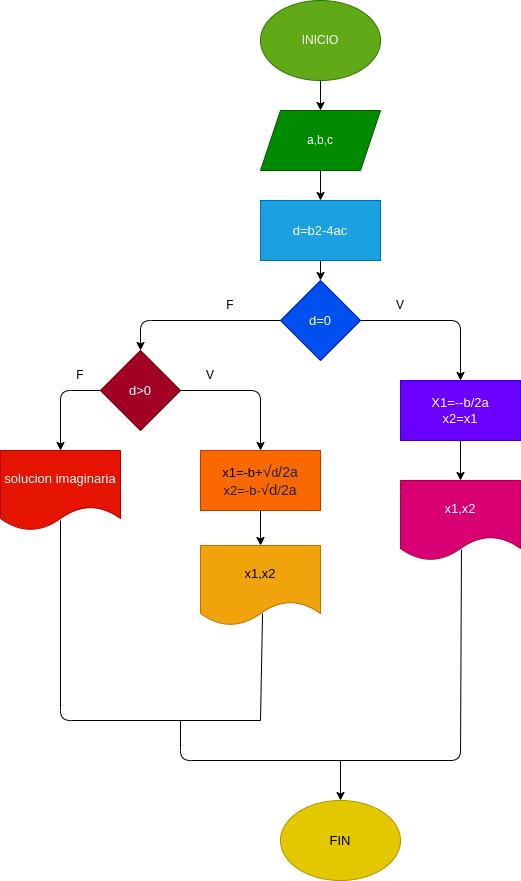

The diagram above was exported from draw.io. Its source (the exported page's mxGraphModel, read from the mxfile embedded in the PNG):
<mxGraphModel dx="891" dy="411" grid="1" gridSize="10" guides="1" tooltips="1" connect="1" arrows="1" fold="1" page="1" pageScale="1" pageWidth="827" pageHeight="1169" math="0" shadow="0">
  <root>
    <mxCell id="0" />
    <mxCell id="1" parent="0" />
    <mxCell id="5" value="" style="edgeStyle=none;html=1;" parent="1" source="3" target="4" edge="1">
      <mxGeometry relative="1" as="geometry" />
    </mxCell>
    <mxCell id="3" value="INICIO" style="ellipse;whiteSpace=wrap;html=1;fillColor=#60a917;strokeColor=#2D7600;fontColor=#ffffff;" parent="1" vertex="1">
      <mxGeometry x="280" width="120" height="80" as="geometry" />
    </mxCell>
    <mxCell id="7" value="" style="edgeStyle=none;html=1;entryX=0.5;entryY=0;entryDx=0;entryDy=0;" parent="1" source="4" target="36" edge="1">
      <mxGeometry relative="1" as="geometry">
        <mxPoint x="340" y="200" as="targetPoint" />
      </mxGeometry>
    </mxCell>
    <mxCell id="4" value="a,b,c" style="shape=parallelogram;perimeter=parallelogramPerimeter;whiteSpace=wrap;html=1;fixedSize=1;fillColor=#008a00;strokeColor=#005700;fontColor=#ffffff;" parent="1" vertex="1">
      <mxGeometry x="280" y="110" width="120" height="60" as="geometry" />
    </mxCell>
    <mxCell id="39" value="" style="edgeStyle=none;html=1;fontSize=13;fontColor=none;" parent="1" source="36" target="38" edge="1">
      <mxGeometry relative="1" as="geometry" />
    </mxCell>
    <mxCell id="36" value="d=b2-4ac" style="rounded=0;whiteSpace=wrap;html=1;labelBackgroundColor=none;fontSize=13;fillColor=#1ba1e2;strokeColor=#006EAF;fontColor=#ffffff;" parent="1" vertex="1">
      <mxGeometry x="280" y="200" width="120" height="60" as="geometry" />
    </mxCell>
    <mxCell id="41" value="" style="edgeStyle=none;html=1;fontSize=13;fontColor=none;" parent="1" source="38" target="40" edge="1">
      <mxGeometry relative="1" as="geometry">
        <Array as="points">
          <mxPoint x="480" y="320" />
        </Array>
      </mxGeometry>
    </mxCell>
    <mxCell id="45" value="" style="edgeStyle=none;html=1;fontSize=13;fontColor=none;" parent="1" source="38" target="44" edge="1">
      <mxGeometry relative="1" as="geometry">
        <Array as="points">
          <mxPoint x="160" y="320" />
        </Array>
      </mxGeometry>
    </mxCell>
    <mxCell id="38" value="d=0" style="rhombus;whiteSpace=wrap;html=1;fontSize=13;fillColor=#0050ef;strokeColor=#001DBC;rounded=0;labelBackgroundColor=none;fontColor=#ffffff;" parent="1" vertex="1">
      <mxGeometry x="300" y="280" width="80" height="80" as="geometry" />
    </mxCell>
    <mxCell id="43" value="" style="edgeStyle=none;html=1;fontSize=13;fontColor=none;" parent="1" source="40" target="42" edge="1">
      <mxGeometry relative="1" as="geometry" />
    </mxCell>
    <mxCell id="40" value="X1=--b/2a&lt;br&gt;x2=x1" style="rounded=0;whiteSpace=wrap;html=1;fontSize=13;fillColor=#6a00ff;strokeColor=#3700CC;labelBackgroundColor=none;fontColor=#ffffff;" parent="1" vertex="1">
      <mxGeometry x="420" y="380" width="120" height="60" as="geometry" />
    </mxCell>
    <mxCell id="42" value="x1,x2" style="shape=document;whiteSpace=wrap;html=1;boundedLbl=1;fontSize=13;fillColor=#d80073;strokeColor=#A50040;rounded=0;labelBackgroundColor=none;fontColor=#ffffff;" parent="1" vertex="1">
      <mxGeometry x="420" y="480" width="120" height="80" as="geometry" />
    </mxCell>
    <mxCell id="49" value="" style="edgeStyle=none;html=1;fontSize=13;fontColor=none;" parent="1" source="44" target="48" edge="1">
      <mxGeometry relative="1" as="geometry">
        <Array as="points">
          <mxPoint x="80" y="390" />
        </Array>
      </mxGeometry>
    </mxCell>
    <mxCell id="44" value="d&amp;gt;0" style="rhombus;whiteSpace=wrap;html=1;fontSize=13;fillColor=#a20025;strokeColor=#6F0000;rounded=0;labelBackgroundColor=none;fontColor=#ffffff;" parent="1" vertex="1">
      <mxGeometry x="120" y="350" width="80" height="80" as="geometry" />
    </mxCell>
    <mxCell id="48" value="solucion imaginaria" style="shape=document;whiteSpace=wrap;html=1;boundedLbl=1;fontSize=13;fillColor=#e51400;strokeColor=#B20000;rounded=0;labelBackgroundColor=none;fontColor=#ffffff;" parent="1" vertex="1">
      <mxGeometry x="20" y="450" width="120" height="80" as="geometry" />
    </mxCell>
    <mxCell id="53" value="" style="endArrow=classic;html=1;fontSize=13;fontColor=none;exitX=1;exitY=0.5;exitDx=0;exitDy=0;entryX=0.5;entryY=0;entryDx=0;entryDy=0;" parent="1" source="44" target="54" edge="1">
      <mxGeometry width="50" height="50" relative="1" as="geometry">
        <mxPoint x="250" y="400" as="sourcePoint" />
        <mxPoint x="260" y="450" as="targetPoint" />
        <Array as="points">
          <mxPoint x="280" y="390" />
        </Array>
      </mxGeometry>
    </mxCell>
    <mxCell id="56" value="" style="edgeStyle=none;html=1;fontSize=13;fontColor=none;" parent="1" source="54" target="55" edge="1">
      <mxGeometry relative="1" as="geometry" />
    </mxCell>
    <mxCell id="54" value="x1=-b+&lt;span style=&quot;color: rgb(32, 33, 36); font-family: arial, sans-serif; font-size: 16px; text-align: start;&quot;&gt;√&lt;/span&gt;&lt;span style=&quot;color: rgb(32, 33, 36); font-family: arial, sans-serif; text-align: start;&quot;&gt;&lt;font style=&quot;font-size: 12px;&quot;&gt;d&lt;/font&gt;&lt;font style=&quot;font-size: 15px;&quot;&gt;/&lt;/font&gt;&lt;font style=&quot;&quot;&gt;&lt;span style=&quot;font-size: 14px;&quot;&gt;2a&lt;/span&gt;&lt;br&gt;&lt;font style=&quot;font-size: 13px;&quot;&gt;x2=-b-&lt;/font&gt;&lt;/font&gt;&lt;/span&gt;&lt;span style=&quot;color: rgb(32, 33, 36); font-family: arial, sans-serif; font-size: 15px; text-align: start;&quot;&gt;√d&lt;/span&gt;&lt;span style=&quot;color: rgb(32, 33, 36); font-family: arial, sans-serif; text-align: start;&quot;&gt;&lt;font style=&quot;font-size: 13px;&quot;&gt;/&lt;/font&gt;&lt;font style=&quot;font-size: 14px;&quot;&gt;2a&lt;/font&gt;&lt;/span&gt;&lt;span style=&quot;color: rgb(32, 33, 36); font-family: arial, sans-serif; text-align: start; background-color: rgb(255, 255, 255);&quot;&gt;&lt;font style=&quot;&quot;&gt;&lt;font style=&quot;font-size: 13px;&quot;&gt;&lt;br&gt;&lt;/font&gt;&lt;/font&gt;&lt;/span&gt;" style="rounded=0;whiteSpace=wrap;html=1;labelBackgroundColor=none;fontSize=13;fillColor=#fa6800;strokeColor=#C73500;fontColor=#000000;" parent="1" vertex="1">
      <mxGeometry x="220" y="450" width="120" height="60" as="geometry" />
    </mxCell>
    <mxCell id="55" value="x1,x2" style="shape=document;whiteSpace=wrap;html=1;boundedLbl=1;fontSize=13;rounded=0;labelBackgroundColor=none;fillColor=#f0a30a;strokeColor=#BD7000;fontColor=#000000;" parent="1" vertex="1">
      <mxGeometry x="220" y="545" width="120" height="80" as="geometry" />
    </mxCell>
    <mxCell id="57" value="" style="endArrow=none;html=1;fontSize=13;fontColor=none;" parent="1" edge="1">
      <mxGeometry width="50" height="50" relative="1" as="geometry">
        <mxPoint x="80" y="520" as="sourcePoint" />
        <mxPoint x="280" y="720" as="targetPoint" />
        <Array as="points">
          <mxPoint x="80" y="720" />
        </Array>
      </mxGeometry>
    </mxCell>
    <mxCell id="58" value="" style="endArrow=none;html=1;fontSize=13;fontColor=none;entryX=0.517;entryY=0.85;entryDx=0;entryDy=0;entryPerimeter=0;" parent="1" target="55" edge="1">
      <mxGeometry width="50" height="50" relative="1" as="geometry">
        <mxPoint x="280" y="720" as="sourcePoint" />
        <mxPoint x="280" y="620" as="targetPoint" />
      </mxGeometry>
    </mxCell>
    <mxCell id="59" value="" style="endArrow=none;html=1;fontSize=13;fontColor=none;entryX=0.508;entryY=0.863;entryDx=0;entryDy=0;entryPerimeter=0;" parent="1" target="42" edge="1">
      <mxGeometry width="50" height="50" relative="1" as="geometry">
        <mxPoint x="360" y="760" as="sourcePoint" />
        <mxPoint x="300" y="720" as="targetPoint" />
        <Array as="points">
          <mxPoint x="480" y="760" />
        </Array>
      </mxGeometry>
    </mxCell>
    <mxCell id="60" value="" style="endArrow=none;html=1;fontSize=13;fontColor=none;" parent="1" edge="1">
      <mxGeometry width="50" height="50" relative="1" as="geometry">
        <mxPoint x="360" y="760" as="sourcePoint" />
        <mxPoint x="200" y="720" as="targetPoint" />
        <Array as="points">
          <mxPoint x="200" y="760" />
        </Array>
      </mxGeometry>
    </mxCell>
    <mxCell id="61" value="" style="endArrow=classic;html=1;fontSize=13;fontColor=none;entryX=0.5;entryY=0;entryDx=0;entryDy=0;" parent="1" target="62" edge="1">
      <mxGeometry width="50" height="50" relative="1" as="geometry">
        <mxPoint x="360" y="760" as="sourcePoint" />
        <mxPoint x="360" y="810" as="targetPoint" />
      </mxGeometry>
    </mxCell>
    <mxCell id="62" value="FIN" style="ellipse;whiteSpace=wrap;html=1;labelBackgroundColor=none;fontSize=13;fillColor=#e3c800;strokeColor=#B09500;fontColor=#000000;" parent="1" vertex="1">
      <mxGeometry x="300" y="800" width="120" height="80" as="geometry" />
    </mxCell>
    <mxCell id="65" value="F" style="text;html=1;strokeColor=none;fillColor=none;align=center;verticalAlign=middle;whiteSpace=wrap;rounded=0;" parent="1" vertex="1">
      <mxGeometry x="220" y="290" width="60" height="30" as="geometry" />
    </mxCell>
    <mxCell id="66" value="V" style="text;html=1;strokeColor=none;fillColor=none;align=center;verticalAlign=middle;whiteSpace=wrap;rounded=0;" parent="1" vertex="1">
      <mxGeometry x="390" y="290" width="60" height="30" as="geometry" />
    </mxCell>
    <mxCell id="67" value="F" style="text;html=1;strokeColor=none;fillColor=none;align=center;verticalAlign=middle;whiteSpace=wrap;rounded=0;" parent="1" vertex="1">
      <mxGeometry x="70" y="360" width="60" height="30" as="geometry" />
    </mxCell>
    <mxCell id="68" value="V" style="text;html=1;strokeColor=none;fillColor=none;align=center;verticalAlign=middle;whiteSpace=wrap;rounded=0;" parent="1" vertex="1">
      <mxGeometry x="200" y="360" width="60" height="30" as="geometry" />
    </mxCell>
  </root>
</mxGraphModel>